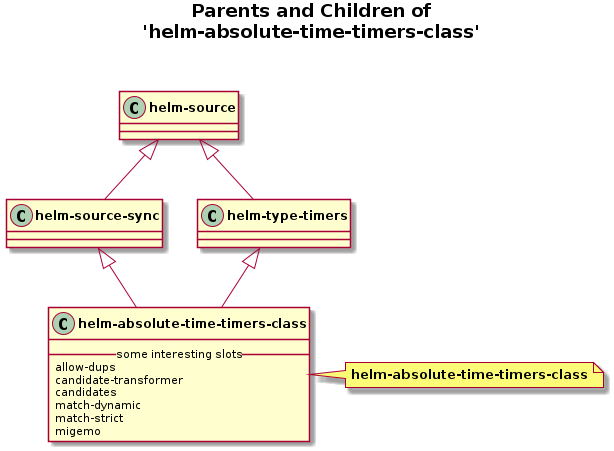

The diagram above was rendered by PlantUML. Its source (embedded in the PNG):
@startuml
skinparam classFontStyle bold
skinparam captionFontStyle bold
title **Parents and Children of**\n**'helm-absolute-time-timers-class'**\n\n
"helm-source-sync" <|-- "helm-absolute-time-timers-class"
"helm-type-timers" <|-- "helm-absolute-time-timers-class"
class "helm-source-sync"
"helm-source" <|-- "helm-source-sync"
class "helm-source"
class "helm-type-timers"
"helm-source" <|-- "helm-type-timers"
class "helm-source"
class "helm-absolute-time-timers-class" {
	__ some interesting slots __
	allow-dups
	candidate-transformer
	candidates
	match-dynamic
	match-strict
	migemo
}
note right of "helm-absolute-time-timers-class"
	**helm-absolute-time-timers-class**
end note
@enduml